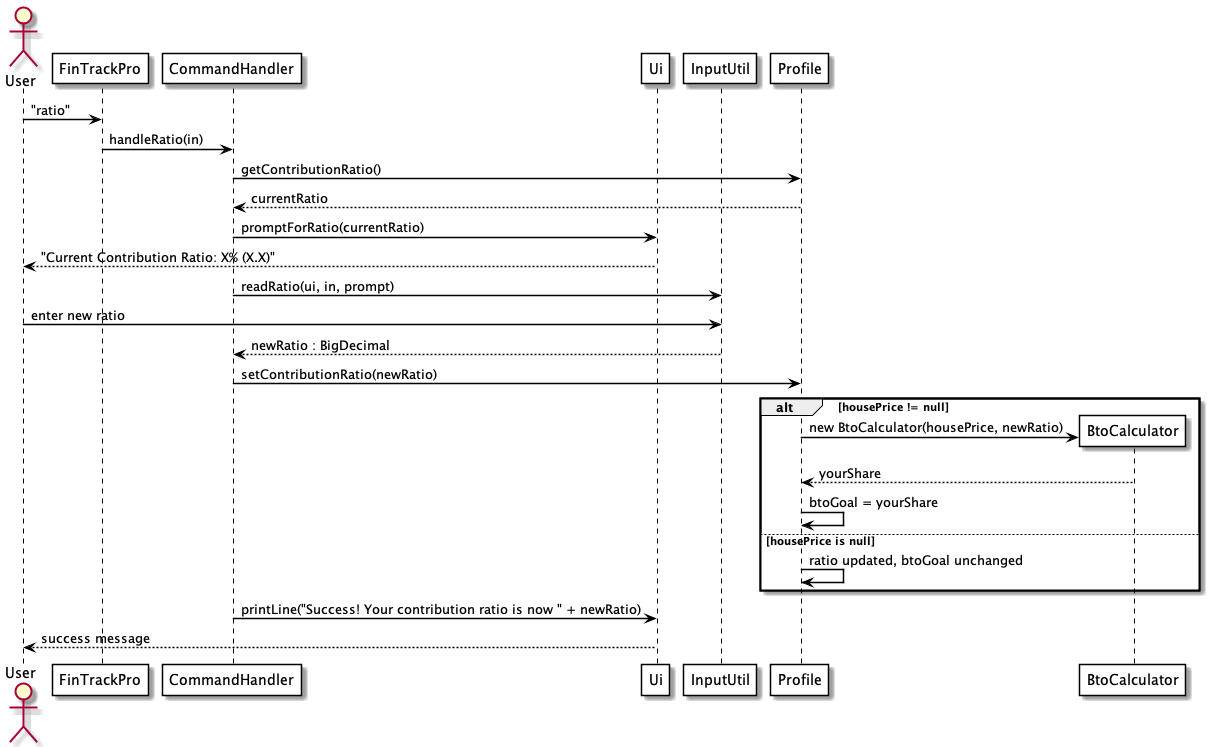

The diagram above was rendered by PlantUML. Its source (embedded in the PNG):
@startuml ProfileRatio-SequenceDiagram

skinparam sequenceArrowThickness 1.5
skinparam sequenceParticipantBorderColor Black
skinparam sequenceParticipantBackgroundColor White
skinparam sequenceLifeLineBorderColor Black
skinparam sequenceArrowColor Black

actor User
participant FinTrackPro
participant CommandHandler
participant Ui
participant InputUtil
participant Profile
participant BtoCalculator

User -> FinTrackPro : "ratio"
FinTrackPro -> CommandHandler : handleRatio(in)

CommandHandler -> Profile : getContributionRatio()
Profile --> CommandHandler : currentRatio

CommandHandler -> Ui : promptForRatio(currentRatio)
Ui --> User : "Current Contribution Ratio: X% (X.X)"

CommandHandler -> InputUtil : readRatio(ui, in, prompt)
User -> InputUtil : enter new ratio
InputUtil --> CommandHandler : newRatio : BigDecimal

CommandHandler -> Profile : setContributionRatio(newRatio)
alt housePrice != null
    create BtoCalculator
    Profile -> BtoCalculator : new BtoCalculator(housePrice, newRatio)
    BtoCalculator --> Profile : yourShare
    Profile -> Profile : btoGoal = yourShare
else housePrice is null
    Profile -> Profile : ratio updated, btoGoal unchanged
end

CommandHandler -> Ui : printLine("Success! Your contribution ratio is now " + newRatio)
Ui --> User : success message

@enduml